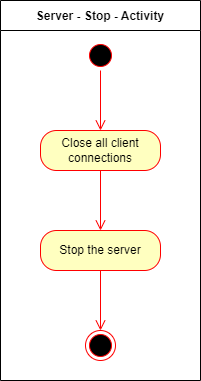

The diagram above was exported from draw.io. Its source (the exported page's mxGraphModel, read from the mxfile embedded in the PNG):
<mxGraphModel dx="1036" dy="614" grid="1" gridSize="10" guides="1" tooltips="1" connect="1" arrows="1" fold="1" page="1" pageScale="1" pageWidth="850" pageHeight="1100" background="#ffffff" math="0" shadow="0">
  <root>
    <mxCell id="0" />
    <mxCell id="1" parent="0" />
    <mxCell id="-n6MYXGaaVhuTGK4fZIx-8" value="Server - Stop - Activity" style="swimlane;startSize=30;" vertex="1" parent="1">
      <mxGeometry x="325" y="110" width="200" height="380" as="geometry" />
    </mxCell>
    <mxCell id="-n6MYXGaaVhuTGK4fZIx-11" value="" style="group" vertex="1" connectable="0" parent="-n6MYXGaaVhuTGK4fZIx-8">
      <mxGeometry x="40" y="40" width="120" height="320" as="geometry" />
    </mxCell>
    <mxCell id="-n6MYXGaaVhuTGK4fZIx-1" value="" style="ellipse;html=1;shape=startState;fillColor=#000000;strokeColor=#ff0000;" vertex="1" parent="-n6MYXGaaVhuTGK4fZIx-11">
      <mxGeometry x="45" width="30" height="30" as="geometry" />
    </mxCell>
    <mxCell id="-n6MYXGaaVhuTGK4fZIx-2" value="" style="edgeStyle=orthogonalEdgeStyle;html=1;verticalAlign=bottom;endArrow=open;endSize=8;strokeColor=#ff0000;rounded=0;" edge="1" source="-n6MYXGaaVhuTGK4fZIx-1" parent="-n6MYXGaaVhuTGK4fZIx-11">
      <mxGeometry relative="1" as="geometry">
        <mxPoint x="60" y="90" as="targetPoint" />
      </mxGeometry>
    </mxCell>
    <mxCell id="-n6MYXGaaVhuTGK4fZIx-3" value="Close all client connections" style="rounded=1;whiteSpace=wrap;html=1;arcSize=40;fontColor=#000000;fillColor=#ffffc0;strokeColor=#ff0000;" vertex="1" parent="-n6MYXGaaVhuTGK4fZIx-11">
      <mxGeometry y="90" width="120" height="40" as="geometry" />
    </mxCell>
    <mxCell id="-n6MYXGaaVhuTGK4fZIx-4" value="" style="edgeStyle=orthogonalEdgeStyle;html=1;verticalAlign=bottom;endArrow=open;endSize=8;strokeColor=#ff0000;rounded=0;" edge="1" source="-n6MYXGaaVhuTGK4fZIx-3" parent="-n6MYXGaaVhuTGK4fZIx-11">
      <mxGeometry relative="1" as="geometry">
        <mxPoint x="60" y="190" as="targetPoint" />
      </mxGeometry>
    </mxCell>
    <mxCell id="-n6MYXGaaVhuTGK4fZIx-5" value="Stop the server" style="rounded=1;whiteSpace=wrap;html=1;arcSize=40;fontColor=#000000;fillColor=#ffffc0;strokeColor=#ff0000;" vertex="1" parent="-n6MYXGaaVhuTGK4fZIx-11">
      <mxGeometry y="190" width="120" height="40" as="geometry" />
    </mxCell>
    <mxCell id="-n6MYXGaaVhuTGK4fZIx-6" value="" style="edgeStyle=orthogonalEdgeStyle;html=1;verticalAlign=bottom;endArrow=open;endSize=8;strokeColor=#ff0000;rounded=0;" edge="1" source="-n6MYXGaaVhuTGK4fZIx-5" parent="-n6MYXGaaVhuTGK4fZIx-11">
      <mxGeometry relative="1" as="geometry">
        <mxPoint x="60" y="290" as="targetPoint" />
      </mxGeometry>
    </mxCell>
    <mxCell id="-n6MYXGaaVhuTGK4fZIx-7" value="" style="ellipse;html=1;shape=endState;fillColor=#000000;strokeColor=#ff0000;" vertex="1" parent="-n6MYXGaaVhuTGK4fZIx-11">
      <mxGeometry x="45" y="290" width="30" height="30" as="geometry" />
    </mxCell>
  </root>
</mxGraphModel>